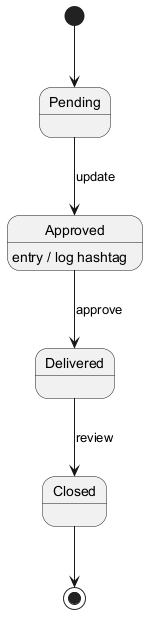

The diagram above was rendered by PlantUML. Its source (embedded in the PNG):
@startuml
skinparam backgroundColor #FFFFFF
skinparam classBackgroundColor #F3E5F5
skinparam classBorderColor #6A1B9A
[*] --> Pending
Pending --> Approved : update
Approved --> Delivered : approve
Approved : entry / log hashtag
Delivered --> Closed : review
Closed --> [*]
@enduml